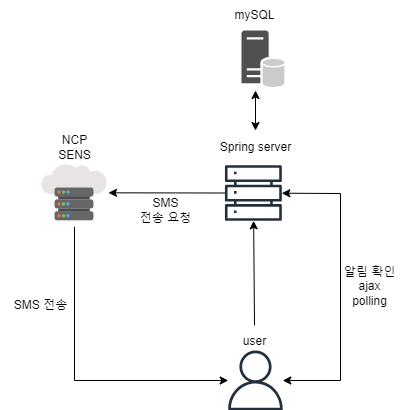

The diagram above was exported from draw.io. Its source (the exported page's mxGraphModel, read from the mxfile embedded in the PNG):
<mxGraphModel dx="1434" dy="790" grid="1" gridSize="10" guides="1" tooltips="1" connect="1" arrows="1" fold="1" page="1" pageScale="1" pageWidth="827" pageHeight="1169" math="0" shadow="0">
  <root>
    <mxCell id="0" />
    <mxCell id="1" parent="0" />
    <mxCell id="nGE-30Xl9u6GI_R-tFEP-7" value="" style="endArrow=classic;html=1;rounded=0;movable=1;resizable=1;rotatable=1;deletable=1;editable=1;locked=0;connectable=1;exitX=0.494;exitY=-0.033;exitDx=0;exitDy=0;exitPerimeter=0;" parent="1" source="nGE-30Xl9u6GI_R-tFEP-15" target="nGE-30Xl9u6GI_R-tFEP-4" edge="1">
      <mxGeometry width="50" height="50" relative="1" as="geometry">
        <mxPoint x="440" y="540" as="sourcePoint" />
        <mxPoint x="470" y="470" as="targetPoint" />
      </mxGeometry>
    </mxCell>
    <mxCell id="nGE-30Xl9u6GI_R-tFEP-8" value="" style="endArrow=classic;html=1;rounded=0;entryX=1;entryY=0.5;entryDx=0;entryDy=0;movable=1;resizable=1;rotatable=1;deletable=1;editable=1;locked=0;connectable=1;" parent="1" source="nGE-30Xl9u6GI_R-tFEP-4" target="nGE-30Xl9u6GI_R-tFEP-5" edge="1">
      <mxGeometry width="50" height="50" relative="1" as="geometry">
        <mxPoint x="420" y="520" as="sourcePoint" />
        <mxPoint x="470" y="470" as="targetPoint" />
      </mxGeometry>
    </mxCell>
    <mxCell id="nGE-30Xl9u6GI_R-tFEP-17" value="" style="group" parent="1" vertex="1" connectable="0">
      <mxGeometry x="390" y="370" width="110" height="91" as="geometry" />
    </mxCell>
    <mxCell id="nGE-30Xl9u6GI_R-tFEP-4" value="" style="sketch=0;outlineConnect=0;fontColor=#232F3E;gradientColor=none;fillColor=#232F3D;strokeColor=none;dashed=0;verticalLabelPosition=bottom;verticalAlign=top;align=center;html=1;fontSize=12;fontStyle=0;aspect=fixed;pointerEvents=1;shape=mxgraph.aws4.servers;movable=1;resizable=1;rotatable=1;deletable=1;editable=1;locked=0;connectable=1;" parent="nGE-30Xl9u6GI_R-tFEP-17" vertex="1">
      <mxGeometry x="24.444444444444446" y="34.125" width="56.875" height="56.875" as="geometry" />
    </mxCell>
    <mxCell id="nGE-30Xl9u6GI_R-tFEP-14" value="Spring server" style="text;html=1;align=center;verticalAlign=middle;resizable=1;points=[];autosize=1;strokeColor=none;fillColor=none;movable=1;rotatable=1;deletable=1;editable=1;locked=0;connectable=1;" parent="nGE-30Xl9u6GI_R-tFEP-17" vertex="1">
      <mxGeometry width="110.00000000000001" height="34.125" as="geometry" />
    </mxCell>
    <mxCell id="nGE-30Xl9u6GI_R-tFEP-20" value="" style="group" parent="1" vertex="1" connectable="0">
      <mxGeometry x="230" y="367" width="68" height="100" as="geometry" />
    </mxCell>
    <mxCell id="nGE-30Xl9u6GI_R-tFEP-5" value="" style="shape=image;html=1;verticalAlign=top;verticalLabelPosition=bottom;labelBackgroundColor=#ffffff;imageAspect=0;aspect=fixed;image=https://cdn2.iconfinder.com/data/icons/whcompare-servers-web-hosting/50/cloud-web-hosting-128.png;movable=1;resizable=1;rotatable=1;deletable=1;editable=1;locked=0;connectable=1;" parent="nGE-30Xl9u6GI_R-tFEP-20" vertex="1">
      <mxGeometry y="31.313131313131315" width="68" height="68" as="geometry" />
    </mxCell>
    <mxCell id="nGE-30Xl9u6GI_R-tFEP-13" value="NCP&lt;br&gt;SENS" style="text;html=1;align=center;verticalAlign=middle;resizable=1;points=[];autosize=1;strokeColor=none;fillColor=none;movable=1;rotatable=1;deletable=1;editable=1;locked=0;connectable=1;" parent="nGE-30Xl9u6GI_R-tFEP-20" vertex="1">
      <mxGeometry x="4" width="60" height="40.40404040404041" as="geometry" />
    </mxCell>
    <mxCell id="nGE-30Xl9u6GI_R-tFEP-22" value="" style="group" parent="1" vertex="1" connectable="0">
      <mxGeometry x="529" y="480" width="65" height="101" as="geometry" />
    </mxCell>
    <mxCell id="nGE-30Xl9u6GI_R-tFEP-18" value="" style="group" parent="nGE-30Xl9u6GI_R-tFEP-22" vertex="1" connectable="0">
      <mxGeometry y="1" width="65" height="100" as="geometry" />
    </mxCell>
    <mxCell id="nGE-30Xl9u6GI_R-tFEP-12" value="알림 확인&lt;br&gt;ajax&lt;br&gt;polling" style="text;html=1;align=center;verticalAlign=middle;resizable=1;points=[];autosize=1;strokeColor=none;fillColor=none;movable=1;rotatable=1;deletable=1;editable=1;locked=0;connectable=1;" parent="nGE-30Xl9u6GI_R-tFEP-18" vertex="1">
      <mxGeometry x="-5" y="15" width="70" height="60" as="geometry" />
    </mxCell>
    <mxCell id="nGE-30Xl9u6GI_R-tFEP-23" value="" style="group" parent="1" vertex="1" connectable="0">
      <mxGeometry x="190" y="530" width="80" height="30" as="geometry" />
    </mxCell>
    <mxCell id="nGE-30Xl9u6GI_R-tFEP-16" value="SMS 전송" style="text;html=1;align=center;verticalAlign=middle;resizable=1;points=[];autosize=1;strokeColor=none;fillColor=none;movable=1;rotatable=1;deletable=1;editable=1;locked=0;connectable=1;container=0;" parent="nGE-30Xl9u6GI_R-tFEP-23" vertex="1">
      <mxGeometry width="80" height="30" as="geometry" />
    </mxCell>
    <mxCell id="nGE-30Xl9u6GI_R-tFEP-11" value="" style="endArrow=classic;startArrow=classic;html=1;rounded=0;movable=1;resizable=1;rotatable=1;deletable=1;editable=1;locked=0;connectable=1;" parent="1" source="nGE-30Xl9u6GI_R-tFEP-6" target="nGE-30Xl9u6GI_R-tFEP-4" edge="1">
      <mxGeometry width="50" height="50" relative="1" as="geometry">
        <mxPoint x="490" y="620" as="sourcePoint" />
        <mxPoint x="480" y="430" as="targetPoint" />
        <Array as="points">
          <mxPoint x="530" y="620" />
          <mxPoint x="530" y="433" />
        </Array>
      </mxGeometry>
    </mxCell>
    <mxCell id="nGE-30Xl9u6GI_R-tFEP-9" value="" style="endArrow=classic;html=1;rounded=0;exitX=0.5;exitY=1;exitDx=0;exitDy=0;movable=1;resizable=1;rotatable=1;deletable=1;editable=1;locked=0;connectable=1;" parent="1" source="nGE-30Xl9u6GI_R-tFEP-5" target="nGE-30Xl9u6GI_R-tFEP-6" edge="1">
      <mxGeometry width="50" height="50" relative="1" as="geometry">
        <mxPoint x="280" y="510" as="sourcePoint" />
        <mxPoint x="470" y="480" as="targetPoint" />
        <Array as="points">
          <mxPoint x="264" y="620" />
        </Array>
      </mxGeometry>
    </mxCell>
    <mxCell id="nGE-30Xl9u6GI_R-tFEP-24" value="" style="group" parent="1" vertex="1" connectable="0">
      <mxGeometry x="414" y="570" width="61" height="80" as="geometry" />
    </mxCell>
    <mxCell id="nGE-30Xl9u6GI_R-tFEP-6" value="" style="sketch=0;outlineConnect=0;fontColor=#232F3E;gradientColor=none;fillColor=#232F3D;strokeColor=none;dashed=0;verticalLabelPosition=bottom;verticalAlign=top;align=center;html=1;fontSize=12;fontStyle=0;aspect=fixed;pointerEvents=1;shape=mxgraph.aws4.user;movable=1;resizable=1;rotatable=1;deletable=1;editable=1;locked=0;connectable=1;" parent="nGE-30Xl9u6GI_R-tFEP-24" vertex="1">
      <mxGeometry x="1" y="20" width="60" height="60" as="geometry" />
    </mxCell>
    <mxCell id="nGE-30Xl9u6GI_R-tFEP-15" value="user" style="text;html=1;align=center;verticalAlign=middle;resizable=1;points=[];autosize=1;strokeColor=none;fillColor=none;movable=1;rotatable=1;deletable=1;editable=1;locked=0;connectable=1;" parent="nGE-30Xl9u6GI_R-tFEP-24" vertex="1">
      <mxGeometry x="5.32" y="-4" width="50" height="30" as="geometry" />
    </mxCell>
    <mxCell id="nGE-30Xl9u6GI_R-tFEP-26" value="SMS&lt;br&gt;전송 요청" style="text;html=1;align=center;verticalAlign=middle;resizable=0;points=[];autosize=1;strokeColor=none;fillColor=none;" parent="1" vertex="1">
      <mxGeometry x="320" y="430" width="70" height="40" as="geometry" />
    </mxCell>
    <mxCell id="EB38vF-a38e7Sx8-TGCP-3" value="" style="group" vertex="1" connectable="0" parent="1">
      <mxGeometry x="414" y="240" width="60" height="87" as="geometry" />
    </mxCell>
    <mxCell id="EB38vF-a38e7Sx8-TGCP-1" value="" style="sketch=0;shadow=0;dashed=0;html=1;strokeColor=none;fillColor=#505050;labelPosition=center;verticalLabelPosition=bottom;verticalAlign=top;outlineConnect=0;align=center;shape=mxgraph.office.databases.database_server_ghosted;" vertex="1" parent="EB38vF-a38e7Sx8-TGCP-3">
      <mxGeometry x="17" y="30" width="43" height="57" as="geometry" />
    </mxCell>
    <mxCell id="EB38vF-a38e7Sx8-TGCP-2" value="mySQL" style="text;html=1;align=center;verticalAlign=middle;resizable=0;points=[];autosize=1;strokeColor=none;fillColor=none;" vertex="1" parent="EB38vF-a38e7Sx8-TGCP-3">
      <mxGeometry width="60" height="30" as="geometry" />
    </mxCell>
    <mxCell id="EB38vF-a38e7Sx8-TGCP-4" value="" style="endArrow=classic;startArrow=classic;html=1;rounded=0;" edge="1" parent="1" source="nGE-30Xl9u6GI_R-tFEP-14">
      <mxGeometry width="50" height="50" relative="1" as="geometry">
        <mxPoint x="390" y="430" as="sourcePoint" />
        <mxPoint x="445" y="330" as="targetPoint" />
      </mxGeometry>
    </mxCell>
  </root>
</mxGraphModel>